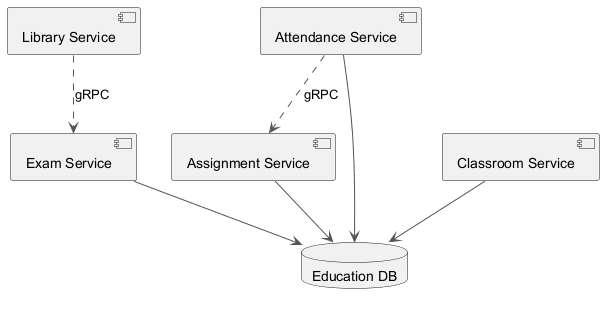

The diagram above was rendered by PlantUML. Its source (embedded in the PNG):
@startuml
skinparam backgroundColor #FFFFFF
skinparam classBackgroundColor #F3E5F5
skinparam classBorderColor #6A1B9A
skinparam ArrowColor #555555
component "Library Service" as C_LibraryService
component "Assignment Service" as C_AssignmentService
component "Attendance Service" as C_AttendanceService
component "Classroom Service" as C_ClassroomService
component "Exam Service" as C_ExamService
database "Education DB" as DB_education
C_AssignmentService --> DB_education
C_AttendanceService --> DB_education
C_ClassroomService --> DB_education
C_ExamService --> DB_education
C_LibraryService ..> C_ExamService : gRPC
C_AttendanceService ..> C_AssignmentService : gRPC
@enduml